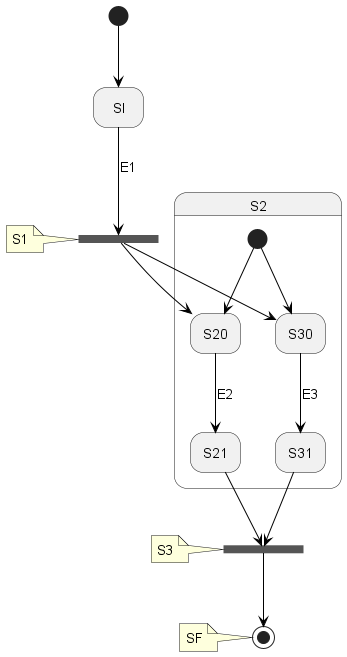

The diagram above was rendered by PlantUML. Its source (embedded in the PNG):
@startuml
'https://plantuml.com/state-diagram

'hide description area for state without description
hide empty description

'S1 <<FORK>>
state S1 <<fork>>
note left of S1 : S1
state S2  {
  state S20
  state S21


  [*] -[#000000]-> S20
  state S30
  state S31


  [*] -[#000000]-> S30
}
'S3 <<JOIN>>
state S3 <<join>>
note left of S3 : S3
'SF <<END>>
state SF <<end>>
note left of SF : SF
state SI


S1 -down[#000000]-> S20

S1 -down[#000000]-> S30

[*] -[#000000]-> SI
S20 -down[#000000]-> S21 : E2
S30 -down[#000000]-> S31 : E3
SI -down[#000000]-> S1 : E1
S31 -down[#000000]-> S3
S21 -down[#000000]-> S3
S3 -down[#000000]-> SF

@enduml